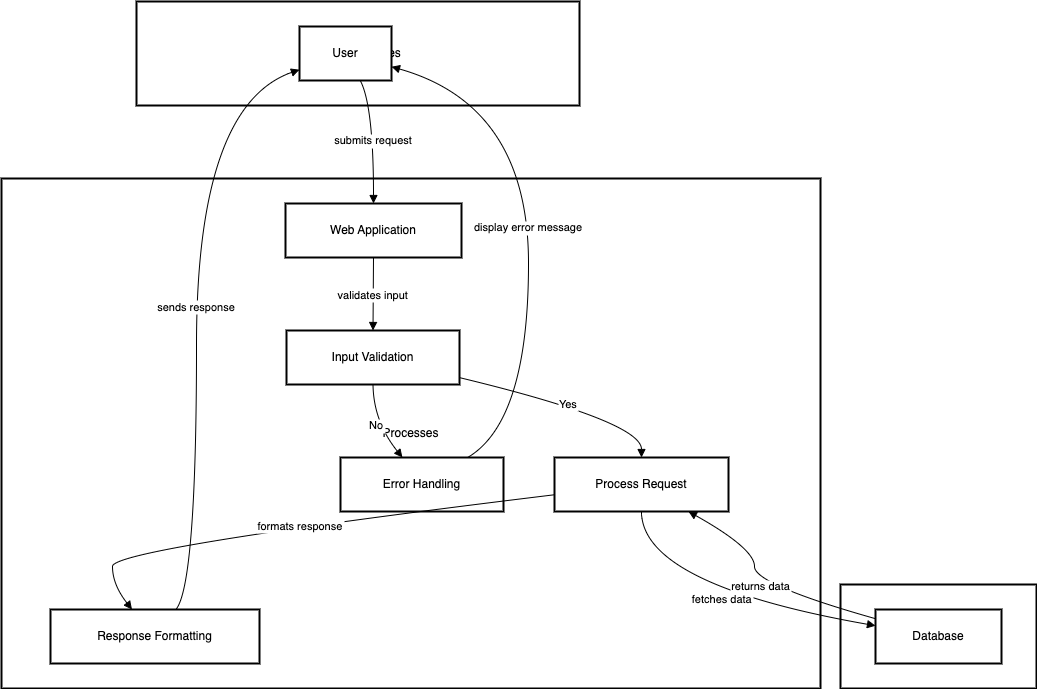

The diagram above was exported from draw.io. Its source (the exported page's mxGraphModel, read from the mxfile embedded in the PNG):
<mxGraphModel dx="872" dy="443" grid="1" gridSize="10" guides="1" tooltips="1" connect="1" arrows="1" fold="1" page="1" pageScale="1" pageWidth="850" pageHeight="1100" math="0" shadow="0">
  <root>
    <mxCell id="0" />
    <mxCell id="1" parent="0" />
    <mxCell id="2" value="Data Stores" style="whiteSpace=wrap;strokeWidth=2;" parent="1" vertex="1">
      <mxGeometry x="847" y="591" width="196" height="104" as="geometry" />
    </mxCell>
    <mxCell id="3" value="Processes" style="whiteSpace=wrap;strokeWidth=2;" parent="1" vertex="1">
      <mxGeometry x="8" y="185" width="819" height="510" as="geometry" />
    </mxCell>
    <mxCell id="4" value="External Entities" style="whiteSpace=wrap;strokeWidth=2;" parent="1" vertex="1">
      <mxGeometry x="143" y="8" width="443" height="104" as="geometry" />
    </mxCell>
    <mxCell id="5" value="User" style="whiteSpace=wrap;strokeWidth=2;" parent="1" vertex="1">
      <mxGeometry x="306" y="33" width="92" height="54" as="geometry" />
    </mxCell>
    <mxCell id="6" value="Web Application" style="whiteSpace=wrap;strokeWidth=2;" parent="1" vertex="1">
      <mxGeometry x="292" y="210" width="176" height="54" as="geometry" />
    </mxCell>
    <mxCell id="7" value="Input Validation" style="whiteSpace=wrap;strokeWidth=2;" parent="1" vertex="1">
      <mxGeometry x="293" y="337" width="173" height="54" as="geometry" />
    </mxCell>
    <mxCell id="8" value="Process Request" style="whiteSpace=wrap;strokeWidth=2;" parent="1" vertex="1">
      <mxGeometry x="561" y="464" width="174" height="54" as="geometry" />
    </mxCell>
    <mxCell id="9" value="Error Handling" style="whiteSpace=wrap;strokeWidth=2;" parent="1" vertex="1">
      <mxGeometry x="347" y="464" width="163" height="54" as="geometry" />
    </mxCell>
    <mxCell id="10" value="Database" style="whiteSpace=wrap;strokeWidth=2;" parent="1" vertex="1">
      <mxGeometry x="882" y="616" width="126" height="54" as="geometry" />
    </mxCell>
    <mxCell id="11" value="Response Formatting" style="whiteSpace=wrap;strokeWidth=2;" parent="1" vertex="1">
      <mxGeometry x="57" y="616" width="209" height="54" as="geometry" />
    </mxCell>
    <mxCell id="12" value="submits request" style="curved=1;startArrow=none;endArrow=block;exitX=0.66;exitY=1;entryX=0.5;entryY=0;" parent="1" source="5" target="6" edge="1">
      <mxGeometry relative="1" as="geometry">
        <Array as="points">
          <mxPoint x="380" y="112" />
        </Array>
      </mxGeometry>
    </mxCell>
    <mxCell id="13" value="validates input" style="curved=1;startArrow=none;endArrow=block;exitX=0.5;exitY=1;entryX=0.5;entryY=0;" parent="1" source="6" target="7" edge="1">
      <mxGeometry relative="1" as="geometry">
        <Array as="points" />
      </mxGeometry>
    </mxCell>
    <mxCell id="14" value="Yes" style="curved=1;startArrow=none;endArrow=block;exitX=1.01;exitY=0.88;entryX=0.5;entryY=0;" parent="1" source="7" target="8" edge="1">
      <mxGeometry relative="1" as="geometry">
        <Array as="points">
          <mxPoint x="648" y="428" />
        </Array>
      </mxGeometry>
    </mxCell>
    <mxCell id="15" value="No" style="curved=1;startArrow=none;endArrow=block;exitX=0.5;exitY=1;entryX=0.38;entryY=0;" parent="1" source="7" target="9" edge="1">
      <mxGeometry relative="1" as="geometry">
        <Array as="points">
          <mxPoint x="380" y="428" />
        </Array>
      </mxGeometry>
    </mxCell>
    <mxCell id="16" value="fetches data" style="curved=1;startArrow=none;endArrow=block;exitX=0.5;exitY=1;entryX=0;entryY=0.3;" parent="1" source="8" target="10" edge="1">
      <mxGeometry relative="1" as="geometry">
        <Array as="points">
          <mxPoint x="648" y="591" />
        </Array>
      </mxGeometry>
    </mxCell>
    <mxCell id="17" value="returns data" style="curved=1;startArrow=none;endArrow=block;exitX=0;exitY=0.17;entryX=0.77;entryY=1;" parent="1" source="10" target="8" edge="1">
      <mxGeometry relative="1" as="geometry">
        <Array as="points">
          <mxPoint x="761" y="591" />
          <mxPoint x="761" y="555" />
        </Array>
      </mxGeometry>
    </mxCell>
    <mxCell id="18" value="formats response" style="curved=1;startArrow=none;endArrow=block;exitX=0;exitY=0.69;entryX=0.39;entryY=0;" parent="1" source="8" target="11" edge="1">
      <mxGeometry relative="1" as="geometry">
        <Array as="points">
          <mxPoint x="119" y="555" />
          <mxPoint x="119" y="591" />
        </Array>
      </mxGeometry>
    </mxCell>
    <mxCell id="19" value="sends response" style="curved=1;startArrow=none;endArrow=block;exitX=0.6;exitY=0;entryX=0;entryY=0.8;" parent="1" source="11" target="5" edge="1">
      <mxGeometry relative="1" as="geometry">
        <Array as="points">
          <mxPoint x="203" y="591" />
          <mxPoint x="203" y="112" />
        </Array>
      </mxGeometry>
    </mxCell>
    <mxCell id="20" value="display error message" style="curved=1;startArrow=none;endArrow=block;exitX=0.78;exitY=0;entryX=0.99;entryY=0.74;" parent="1" source="9" target="5" edge="1">
      <mxGeometry relative="1" as="geometry">
        <Array as="points">
          <mxPoint x="535" y="428" />
          <mxPoint x="535" y="112" />
        </Array>
      </mxGeometry>
    </mxCell>
  </root>
</mxGraphModel>